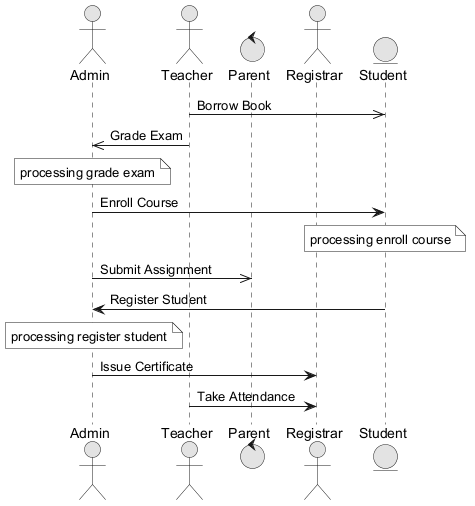

The diagram above was rendered by PlantUML. Its source (embedded in the PNG):
@startuml
skinparam monochrome true
actor "Admin" as A
actor "Teacher" as T
control "Parent" as P
actor "Registrar" as R
entity "Student" as S
T ->> S : Borrow Book
T ->> A : Grade Exam
note over A : processing grade exam
A -> S : Enroll Course
note over S : processing enroll course
A ->> P : Submit Assignment
S -> A : Register Student
note over A : processing register student
A -> R : Issue Certificate
T -> R : Take Attendance
@enduml